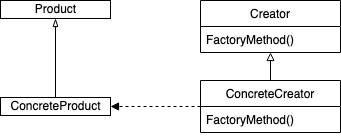

The diagram above was exported from draw.io. Its source (the exported page's mxGraphModel, read from the mxfile embedded in the PNG):
<mxGraphModel dx="576" dy="390" grid="1" gridSize="10" guides="1" tooltips="1" connect="1" arrows="1" fold="1" page="1" pageScale="1" pageWidth="827" pageHeight="1169" math="0" shadow="0">
  <root>
    <mxCell id="xdOSfUR-OQEhuuqm5dF7-0" />
    <mxCell id="xdOSfUR-OQEhuuqm5dF7-1" parent="xdOSfUR-OQEhuuqm5dF7-0" />
    <mxCell id="xdOSfUR-OQEhuuqm5dF7-2" value="Product" style="html=1;fillColor=none;" parent="xdOSfUR-OQEhuuqm5dF7-1" vertex="1">
      <mxGeometry x="40" y="40" width="110" height="18" as="geometry" />
    </mxCell>
    <mxCell id="xdOSfUR-OQEhuuqm5dF7-13" style="edgeStyle=orthogonalEdgeStyle;rounded=0;jumpStyle=sharp;jumpSize=6;orthogonalLoop=1;jettySize=auto;html=1;entryX=0.5;entryY=1;entryDx=0;entryDy=0;startArrow=none;startFill=0;endArrow=blockThin;endFill=0;" parent="xdOSfUR-OQEhuuqm5dF7-1" source="xdOSfUR-OQEhuuqm5dF7-3" target="xdOSfUR-OQEhuuqm5dF7-2" edge="1">
      <mxGeometry relative="1" as="geometry" />
    </mxCell>
    <mxCell id="xdOSfUR-OQEhuuqm5dF7-3" value="ConcreteProduct" style="html=1;fillColor=none;" parent="xdOSfUR-OQEhuuqm5dF7-1" vertex="1">
      <mxGeometry x="40" y="137" width="110" height="18" as="geometry" />
    </mxCell>
    <mxCell id="xdOSfUR-OQEhuuqm5dF7-4" value="Creator" style="swimlane;fontStyle=0;childLayout=stackLayout;horizontal=1;startSize=26;fillColor=none;horizontalStack=0;resizeParent=1;resizeParentMax=0;resizeLast=0;collapsible=1;marginBottom=0;" parent="xdOSfUR-OQEhuuqm5dF7-1" vertex="1">
      <mxGeometry x="240" y="40" width="140" height="52" as="geometry" />
    </mxCell>
    <mxCell id="xdOSfUR-OQEhuuqm5dF7-5" value="FactoryMethod()" style="text;strokeColor=none;fillColor=none;align=left;verticalAlign=top;spacingLeft=4;spacingRight=4;overflow=hidden;rotatable=0;points=[[0,0.5],[1,0.5]];portConstraint=eastwest;" parent="xdOSfUR-OQEhuuqm5dF7-4" vertex="1">
      <mxGeometry y="26" width="140" height="26" as="geometry" />
    </mxCell>
    <mxCell id="xdOSfUR-OQEhuuqm5dF7-14" style="edgeStyle=orthogonalEdgeStyle;rounded=0;jumpStyle=sharp;jumpSize=6;orthogonalLoop=1;jettySize=auto;html=1;entryX=1;entryY=0.5;entryDx=0;entryDy=0;startArrow=none;startFill=0;endArrow=block;endFill=1;dashed=1;" parent="xdOSfUR-OQEhuuqm5dF7-1" source="xdOSfUR-OQEhuuqm5dF7-8" target="xdOSfUR-OQEhuuqm5dF7-3" edge="1">
      <mxGeometry relative="1" as="geometry" />
    </mxCell>
    <mxCell id="xdOSfUR-OQEhuuqm5dF7-15" style="edgeStyle=orthogonalEdgeStyle;rounded=0;jumpStyle=sharp;jumpSize=6;orthogonalLoop=1;jettySize=auto;html=1;startArrow=none;startFill=0;endArrow=block;endFill=0;" parent="xdOSfUR-OQEhuuqm5dF7-1" source="xdOSfUR-OQEhuuqm5dF7-8" target="xdOSfUR-OQEhuuqm5dF7-4" edge="1">
      <mxGeometry relative="1" as="geometry" />
    </mxCell>
    <mxCell id="xdOSfUR-OQEhuuqm5dF7-8" value="ConcreteCreator" style="swimlane;fontStyle=0;childLayout=stackLayout;horizontal=1;startSize=26;fillColor=none;horizontalStack=0;resizeParent=1;resizeParentMax=0;resizeLast=0;collapsible=1;marginBottom=0;" parent="xdOSfUR-OQEhuuqm5dF7-1" vertex="1">
      <mxGeometry x="240" y="120" width="140" height="52" as="geometry" />
    </mxCell>
    <mxCell id="xdOSfUR-OQEhuuqm5dF7-9" value="FactoryMethod()" style="text;strokeColor=none;fillColor=none;align=left;verticalAlign=top;spacingLeft=4;spacingRight=4;overflow=hidden;rotatable=0;points=[[0,0.5],[1,0.5]];portConstraint=eastwest;" parent="xdOSfUR-OQEhuuqm5dF7-8" vertex="1">
      <mxGeometry y="26" width="140" height="26" as="geometry" />
    </mxCell>
  </root>
</mxGraphModel>